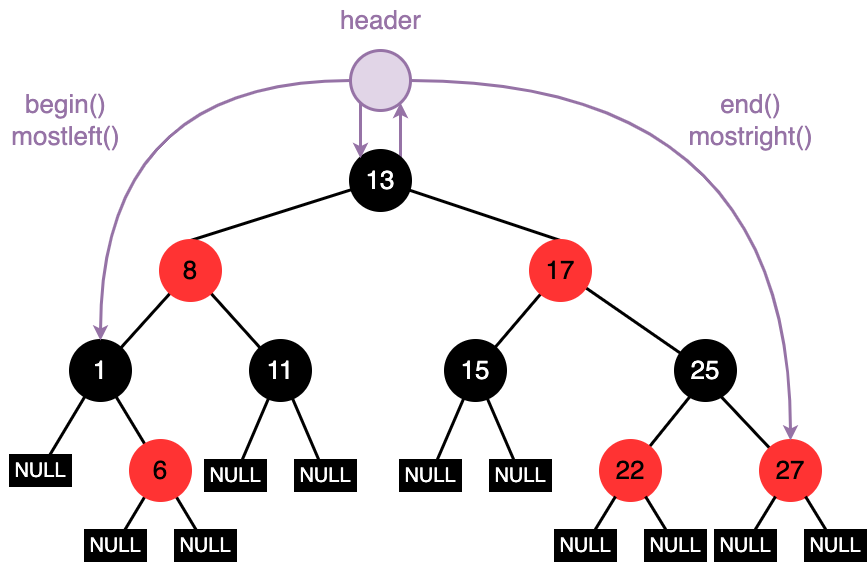

The diagram above was exported from draw.io. Its source (the exported page's mxGraphModel, read from the mxfile embedded in the PNG):
<mxGraphModel dx="891" dy="660" grid="1" gridSize="10" guides="1" tooltips="1" connect="1" arrows="1" fold="1" page="0" pageScale="1" pageWidth="827" pageHeight="1169" background="#ffffff" math="0" shadow="0">
  <root>
    <mxCell id="0" />
    <mxCell id="1" parent="0" />
    <mxCell id="vK5sNjhwSAPepivMWjb9-14" style="rounded=0;orthogonalLoop=1;jettySize=auto;html=1;endArrow=none;endFill=0;strokeWidth=3;entryX=0.5;entryY=0;entryDx=0;entryDy=0;" parent="1" source="vK5sNjhwSAPepivMWjb9-1" target="vK5sNjhwSAPepivMWjb9-2" edge="1">
      <mxGeometry relative="1" as="geometry" />
    </mxCell>
    <mxCell id="vK5sNjhwSAPepivMWjb9-15" style="rounded=0;orthogonalLoop=1;jettySize=auto;html=1;endArrow=none;endFill=0;strokeWidth=3;entryX=0.5;entryY=0;entryDx=0;entryDy=0;" parent="1" source="vK5sNjhwSAPepivMWjb9-1" target="vK5sNjhwSAPepivMWjb9-11" edge="1">
      <mxGeometry relative="1" as="geometry" />
    </mxCell>
    <mxCell id="C7sKc0nSGL1uXttjeoQ4-50" style="edgeStyle=orthogonalEdgeStyle;rounded=0;orthogonalLoop=1;jettySize=auto;html=1;fillColor=#e1d5e7;strokeColor=#9673a6;strokeWidth=3;" edge="1" parent="1" source="vK5sNjhwSAPepivMWjb9-1" target="C7sKc0nSGL1uXttjeoQ4-45">
      <mxGeometry relative="1" as="geometry">
        <Array as="points">
          <mxPoint x="500" y="450" />
          <mxPoint x="500" y="450" />
        </Array>
      </mxGeometry>
    </mxCell>
    <mxCell id="vK5sNjhwSAPepivMWjb9-1" value="&lt;font color=&quot;#ffffff&quot; style=&quot;font-size: 26px; background-color: rgb(0, 0, 0);&quot;&gt;13&lt;/font&gt;" style="ellipse;whiteSpace=wrap;html=1;aspect=fixed;strokeWidth=3;fillColor=#000000;" parent="1" vertex="1">
      <mxGeometry x="450" y="480" width="60" height="60" as="geometry" />
    </mxCell>
    <mxCell id="vK5sNjhwSAPepivMWjb9-7" style="rounded=0;orthogonalLoop=1;jettySize=auto;html=1;strokeWidth=3;endArrow=none;endFill=0;" parent="1" source="vK5sNjhwSAPepivMWjb9-2" target="vK5sNjhwSAPepivMWjb9-4" edge="1">
      <mxGeometry relative="1" as="geometry" />
    </mxCell>
    <mxCell id="vK5sNjhwSAPepivMWjb9-8" style="rounded=0;orthogonalLoop=1;jettySize=auto;html=1;strokeWidth=3;endArrow=none;endFill=0;" parent="1" source="vK5sNjhwSAPepivMWjb9-2" target="vK5sNjhwSAPepivMWjb9-5" edge="1">
      <mxGeometry relative="1" as="geometry" />
    </mxCell>
    <mxCell id="vK5sNjhwSAPepivMWjb9-2" value="&lt;font style=&quot;font-size: 26px;&quot;&gt;8&lt;/font&gt;" style="ellipse;whiteSpace=wrap;html=1;aspect=fixed;strokeWidth=3;fillColor=#FF3333;strokeColor=#FF3333;" parent="1" vertex="1">
      <mxGeometry x="260" y="570" width="60" height="60" as="geometry" />
    </mxCell>
    <mxCell id="C7sKc0nSGL1uXttjeoQ4-32" style="rounded=0;orthogonalLoop=1;jettySize=auto;html=1;strokeWidth=3;endArrow=none;endFill=0;" edge="1" parent="1" source="vK5sNjhwSAPepivMWjb9-4" target="C7sKc0nSGL1uXttjeoQ4-30">
      <mxGeometry relative="1" as="geometry" />
    </mxCell>
    <mxCell id="vK5sNjhwSAPepivMWjb9-4" value="&lt;span style=&quot;font-size: 26px;&quot;&gt;&lt;font color=&quot;#ffffff&quot;&gt;1&lt;/font&gt;&lt;/span&gt;" style="ellipse;whiteSpace=wrap;html=1;aspect=fixed;strokeWidth=3;fillColor=#000000;" parent="1" vertex="1">
      <mxGeometry x="170" y="670" width="60" height="60" as="geometry" />
    </mxCell>
    <mxCell id="vK5sNjhwSAPepivMWjb9-5" value="&lt;span style=&quot;font-size: 26px;&quot;&gt;&lt;font color=&quot;#ffffff&quot;&gt;11&lt;/font&gt;&lt;/span&gt;" style="ellipse;whiteSpace=wrap;html=1;aspect=fixed;strokeWidth=3;fillColor=#000000;" parent="1" vertex="1">
      <mxGeometry x="350" y="670" width="60" height="60" as="geometry" />
    </mxCell>
    <mxCell id="vK5sNjhwSAPepivMWjb9-9" style="rounded=0;orthogonalLoop=1;jettySize=auto;html=1;strokeWidth=3;endArrow=none;endFill=0;" parent="1" source="vK5sNjhwSAPepivMWjb9-11" target="vK5sNjhwSAPepivMWjb9-12" edge="1">
      <mxGeometry relative="1" as="geometry" />
    </mxCell>
    <mxCell id="vK5sNjhwSAPepivMWjb9-10" style="rounded=0;orthogonalLoop=1;jettySize=auto;html=1;strokeWidth=3;endArrow=none;endFill=0;" parent="1" source="vK5sNjhwSAPepivMWjb9-11" target="vK5sNjhwSAPepivMWjb9-13" edge="1">
      <mxGeometry relative="1" as="geometry" />
    </mxCell>
    <mxCell id="vK5sNjhwSAPepivMWjb9-11" value="&lt;font style=&quot;font-size: 26px;&quot;&gt;17&lt;/font&gt;" style="ellipse;whiteSpace=wrap;html=1;aspect=fixed;strokeWidth=3;fillColor=#FF3333;strokeColor=#FF3333;" parent="1" vertex="1">
      <mxGeometry x="630" y="570" width="60" height="60" as="geometry" />
    </mxCell>
    <mxCell id="C7sKc0nSGL1uXttjeoQ4-39" style="rounded=0;orthogonalLoop=1;jettySize=auto;html=1;endArrow=none;endFill=0;strokeWidth=3;" edge="1" parent="1" source="vK5sNjhwSAPepivMWjb9-12" target="C7sKc0nSGL1uXttjeoQ4-37">
      <mxGeometry relative="1" as="geometry" />
    </mxCell>
    <mxCell id="C7sKc0nSGL1uXttjeoQ4-40" style="rounded=0;orthogonalLoop=1;jettySize=auto;html=1;endArrow=none;endFill=0;strokeWidth=3;" edge="1" parent="1" source="vK5sNjhwSAPepivMWjb9-12" target="C7sKc0nSGL1uXttjeoQ4-38">
      <mxGeometry relative="1" as="geometry" />
    </mxCell>
    <mxCell id="vK5sNjhwSAPepivMWjb9-12" value="&lt;span style=&quot;font-size: 26px;&quot;&gt;&lt;font color=&quot;#ffffff&quot;&gt;15&lt;/font&gt;&lt;/span&gt;" style="ellipse;whiteSpace=wrap;html=1;aspect=fixed;strokeWidth=3;fillColor=#000000;" parent="1" vertex="1">
      <mxGeometry x="545" y="670" width="60" height="60" as="geometry" />
    </mxCell>
    <mxCell id="vK5sNjhwSAPepivMWjb9-13" value="&lt;span style=&quot;font-size: 26px;&quot;&gt;&lt;font color=&quot;#ffffff&quot;&gt;25&lt;/font&gt;&lt;/span&gt;" style="ellipse;whiteSpace=wrap;html=1;aspect=fixed;strokeWidth=3;fillColor=#000000;" parent="1" vertex="1">
      <mxGeometry x="775" y="670" width="60" height="60" as="geometry" />
    </mxCell>
    <mxCell id="C7sKc0nSGL1uXttjeoQ4-3" style="rounded=0;orthogonalLoop=1;jettySize=auto;html=1;strokeWidth=3;endArrow=none;endFill=0;" edge="1" parent="1" target="C7sKc0nSGL1uXttjeoQ4-6">
      <mxGeometry relative="1" as="geometry">
        <mxPoint x="789.6677382136818" y="725.7860766406261" as="sourcePoint" />
      </mxGeometry>
    </mxCell>
    <mxCell id="C7sKc0nSGL1uXttjeoQ4-4" style="rounded=0;orthogonalLoop=1;jettySize=auto;html=1;strokeWidth=3;endArrow=none;endFill=0;" edge="1" parent="1" target="C7sKc0nSGL1uXttjeoQ4-7">
      <mxGeometry relative="1" as="geometry">
        <mxPoint x="820.3322617863182" y="725.7860766406261" as="sourcePoint" />
      </mxGeometry>
    </mxCell>
    <mxCell id="C7sKc0nSGL1uXttjeoQ4-6" value="&lt;span style=&quot;font-size: 26px;&quot;&gt;22&lt;/span&gt;" style="ellipse;whiteSpace=wrap;html=1;aspect=fixed;strokeWidth=3;fillColor=#FF3333;strokeColor=#FF3333;" vertex="1" parent="1">
      <mxGeometry x="700" y="770" width="60" height="60" as="geometry" />
    </mxCell>
    <mxCell id="C7sKc0nSGL1uXttjeoQ4-7" value="&lt;span style=&quot;font-size: 26px;&quot;&gt;27&lt;/span&gt;" style="ellipse;whiteSpace=wrap;html=1;aspect=fixed;strokeWidth=3;fillColor=#FF3333;strokeColor=#FF3333;" vertex="1" parent="1">
      <mxGeometry x="860" y="770" width="60" height="60" as="geometry" />
    </mxCell>
    <mxCell id="C7sKc0nSGL1uXttjeoQ4-9" style="rounded=0;orthogonalLoop=1;jettySize=auto;html=1;strokeWidth=3;endArrow=none;endFill=0;" edge="1" parent="1" target="C7sKc0nSGL1uXttjeoQ4-12">
      <mxGeometry relative="1" as="geometry">
        <mxPoint x="215.3322617863073" y="725.7860766406079" as="sourcePoint" />
      </mxGeometry>
    </mxCell>
    <mxCell id="C7sKc0nSGL1uXttjeoQ4-18" style="rounded=0;orthogonalLoop=1;jettySize=auto;html=1;endArrow=none;endFill=0;strokeWidth=3;" edge="1" parent="1" source="C7sKc0nSGL1uXttjeoQ4-12" target="C7sKc0nSGL1uXttjeoQ4-13">
      <mxGeometry relative="1" as="geometry" />
    </mxCell>
    <mxCell id="C7sKc0nSGL1uXttjeoQ4-20" style="rounded=0;orthogonalLoop=1;jettySize=auto;html=1;endArrow=none;endFill=0;strokeWidth=3;" edge="1" parent="1" source="C7sKc0nSGL1uXttjeoQ4-12" target="C7sKc0nSGL1uXttjeoQ4-14">
      <mxGeometry relative="1" as="geometry" />
    </mxCell>
    <mxCell id="C7sKc0nSGL1uXttjeoQ4-12" value="&lt;span style=&quot;font-size: 26px;&quot;&gt;6&lt;/span&gt;" style="ellipse;whiteSpace=wrap;html=1;aspect=fixed;strokeWidth=3;fillColor=#FF3333;strokeColor=#FF3333;" vertex="1" parent="1">
      <mxGeometry x="230" y="770" width="60" height="60" as="geometry" />
    </mxCell>
    <mxCell id="C7sKc0nSGL1uXttjeoQ4-13" value="&lt;font color=&quot;#ffffff&quot; style=&quot;font-size: 20px; background-color: rgb(0, 0, 0);&quot;&gt;NULL&lt;/font&gt;" style="rounded=0;whiteSpace=wrap;html=1;strokeWidth=3;fillColor=#000000;" vertex="1" parent="1">
      <mxGeometry x="185" y="860" width="60" height="30" as="geometry" />
    </mxCell>
    <mxCell id="C7sKc0nSGL1uXttjeoQ4-14" value="&lt;font color=&quot;#ffffff&quot; style=&quot;font-size: 20px; background-color: rgb(0, 0, 0);&quot;&gt;NULL&lt;/font&gt;" style="rounded=0;whiteSpace=wrap;html=1;strokeWidth=3;fillColor=#000000;" vertex="1" parent="1">
      <mxGeometry x="275" y="860" width="60" height="30" as="geometry" />
    </mxCell>
    <mxCell id="C7sKc0nSGL1uXttjeoQ4-21" style="rounded=0;orthogonalLoop=1;jettySize=auto;html=1;endArrow=none;endFill=0;strokeWidth=3;" edge="1" parent="1" target="C7sKc0nSGL1uXttjeoQ4-23">
      <mxGeometry relative="1" as="geometry">
        <mxPoint x="715" y="826" as="sourcePoint" />
      </mxGeometry>
    </mxCell>
    <mxCell id="C7sKc0nSGL1uXttjeoQ4-22" style="rounded=0;orthogonalLoop=1;jettySize=auto;html=1;endArrow=none;endFill=0;strokeWidth=3;" edge="1" parent="1" target="C7sKc0nSGL1uXttjeoQ4-24">
      <mxGeometry relative="1" as="geometry">
        <mxPoint x="745" y="826" as="sourcePoint" />
      </mxGeometry>
    </mxCell>
    <mxCell id="C7sKc0nSGL1uXttjeoQ4-23" value="&lt;font color=&quot;#ffffff&quot; style=&quot;font-size: 20px; background-color: rgb(0, 0, 0);&quot;&gt;NULL&lt;/font&gt;" style="rounded=0;whiteSpace=wrap;html=1;strokeWidth=3;fillColor=#000000;" vertex="1" parent="1">
      <mxGeometry x="655" y="860" width="60" height="30" as="geometry" />
    </mxCell>
    <mxCell id="C7sKc0nSGL1uXttjeoQ4-24" value="&lt;font color=&quot;#ffffff&quot; style=&quot;font-size: 20px; background-color: rgb(0, 0, 0);&quot;&gt;NULL&lt;/font&gt;" style="rounded=0;whiteSpace=wrap;html=1;strokeWidth=3;fillColor=#000000;" vertex="1" parent="1">
      <mxGeometry x="745" y="860" width="60" height="30" as="geometry" />
    </mxCell>
    <mxCell id="C7sKc0nSGL1uXttjeoQ4-25" style="rounded=0;orthogonalLoop=1;jettySize=auto;html=1;endArrow=none;endFill=0;strokeWidth=3;" edge="1" parent="1" target="C7sKc0nSGL1uXttjeoQ4-27">
      <mxGeometry relative="1" as="geometry">
        <mxPoint x="875" y="826" as="sourcePoint" />
      </mxGeometry>
    </mxCell>
    <mxCell id="C7sKc0nSGL1uXttjeoQ4-26" style="rounded=0;orthogonalLoop=1;jettySize=auto;html=1;endArrow=none;endFill=0;strokeWidth=3;" edge="1" parent="1" target="C7sKc0nSGL1uXttjeoQ4-28">
      <mxGeometry relative="1" as="geometry">
        <mxPoint x="905" y="826" as="sourcePoint" />
      </mxGeometry>
    </mxCell>
    <mxCell id="C7sKc0nSGL1uXttjeoQ4-27" value="&lt;font color=&quot;#ffffff&quot; style=&quot;font-size: 20px; background-color: rgb(0, 0, 0);&quot;&gt;NULL&lt;/font&gt;" style="rounded=0;whiteSpace=wrap;html=1;strokeWidth=3;fillColor=#000000;" vertex="1" parent="1">
      <mxGeometry x="815" y="860" width="60" height="30" as="geometry" />
    </mxCell>
    <mxCell id="C7sKc0nSGL1uXttjeoQ4-28" value="&lt;font color=&quot;#ffffff&quot; style=&quot;font-size: 20px; background-color: rgb(0, 0, 0);&quot;&gt;NULL&lt;/font&gt;" style="rounded=0;whiteSpace=wrap;html=1;strokeWidth=3;fillColor=#000000;" vertex="1" parent="1">
      <mxGeometry x="905" y="860" width="60" height="30" as="geometry" />
    </mxCell>
    <mxCell id="C7sKc0nSGL1uXttjeoQ4-30" value="&lt;font color=&quot;#ffffff&quot; style=&quot;font-size: 20px; background-color: rgb(0, 0, 0);&quot;&gt;NULL&lt;/font&gt;" style="rounded=0;whiteSpace=wrap;html=1;strokeWidth=3;fillColor=#000000;" vertex="1" parent="1">
      <mxGeometry x="110" y="785" width="60" height="30" as="geometry" />
    </mxCell>
    <mxCell id="C7sKc0nSGL1uXttjeoQ4-37" value="&lt;font color=&quot;#ffffff&quot; style=&quot;font-size: 20px; background-color: rgb(0, 0, 0);&quot;&gt;NULL&lt;/font&gt;" style="rounded=0;whiteSpace=wrap;html=1;strokeWidth=3;fillColor=#000000;" vertex="1" parent="1">
      <mxGeometry x="500" y="790" width="60" height="30" as="geometry" />
    </mxCell>
    <mxCell id="C7sKc0nSGL1uXttjeoQ4-38" value="&lt;font color=&quot;#ffffff&quot; style=&quot;font-size: 20px; background-color: rgb(0, 0, 0);&quot;&gt;NULL&lt;/font&gt;" style="rounded=0;whiteSpace=wrap;html=1;strokeWidth=3;fillColor=#000000;" vertex="1" parent="1">
      <mxGeometry x="590" y="790" width="60" height="30" as="geometry" />
    </mxCell>
    <mxCell id="C7sKc0nSGL1uXttjeoQ4-41" style="rounded=0;orthogonalLoop=1;jettySize=auto;html=1;endArrow=none;endFill=0;strokeWidth=3;" edge="1" parent="1" target="C7sKc0nSGL1uXttjeoQ4-43">
      <mxGeometry relative="1" as="geometry">
        <mxPoint x="368" y="728" as="sourcePoint" />
      </mxGeometry>
    </mxCell>
    <mxCell id="C7sKc0nSGL1uXttjeoQ4-42" style="rounded=0;orthogonalLoop=1;jettySize=auto;html=1;endArrow=none;endFill=0;strokeWidth=3;" edge="1" parent="1" target="C7sKc0nSGL1uXttjeoQ4-44">
      <mxGeometry relative="1" as="geometry">
        <mxPoint x="392" y="728" as="sourcePoint" />
      </mxGeometry>
    </mxCell>
    <mxCell id="C7sKc0nSGL1uXttjeoQ4-43" value="&lt;font color=&quot;#ffffff&quot; style=&quot;font-size: 20px; background-color: rgb(0, 0, 0);&quot;&gt;NULL&lt;/font&gt;" style="rounded=0;whiteSpace=wrap;html=1;strokeWidth=3;fillColor=#000000;" vertex="1" parent="1">
      <mxGeometry x="305" y="790" width="60" height="30" as="geometry" />
    </mxCell>
    <mxCell id="C7sKc0nSGL1uXttjeoQ4-44" value="&lt;font color=&quot;#ffffff&quot; style=&quot;font-size: 20px; background-color: rgb(0, 0, 0);&quot;&gt;NULL&lt;/font&gt;" style="rounded=0;whiteSpace=wrap;html=1;strokeWidth=3;fillColor=#000000;" vertex="1" parent="1">
      <mxGeometry x="395" y="790" width="60" height="30" as="geometry" />
    </mxCell>
    <mxCell id="C7sKc0nSGL1uXttjeoQ4-47" style="rounded=0;orthogonalLoop=1;jettySize=auto;html=1;strokeWidth=3;edgeStyle=orthogonalEdgeStyle;curved=1;fillColor=#e1d5e7;strokeColor=#9673a6;" edge="1" parent="1" source="C7sKc0nSGL1uXttjeoQ4-45" target="vK5sNjhwSAPepivMWjb9-4">
      <mxGeometry relative="1" as="geometry" />
    </mxCell>
    <mxCell id="C7sKc0nSGL1uXttjeoQ4-48" style="rounded=0;orthogonalLoop=1;jettySize=auto;html=1;strokeWidth=3;edgeStyle=orthogonalEdgeStyle;curved=1;fillColor=#e1d5e7;strokeColor=#9673a6;" edge="1" parent="1" source="C7sKc0nSGL1uXttjeoQ4-45" target="C7sKc0nSGL1uXttjeoQ4-7">
      <mxGeometry relative="1" as="geometry" />
    </mxCell>
    <mxCell id="C7sKc0nSGL1uXttjeoQ4-49" style="edgeStyle=orthogonalEdgeStyle;rounded=0;orthogonalLoop=1;jettySize=auto;html=1;fillColor=#e1d5e7;strokeColor=#9673a6;strokeWidth=3;" edge="1" parent="1" source="C7sKc0nSGL1uXttjeoQ4-45" target="vK5sNjhwSAPepivMWjb9-1">
      <mxGeometry relative="1" as="geometry">
        <Array as="points">
          <mxPoint x="460" y="450" />
          <mxPoint x="460" y="450" />
        </Array>
      </mxGeometry>
    </mxCell>
    <mxCell id="C7sKc0nSGL1uXttjeoQ4-45" value="" style="ellipse;whiteSpace=wrap;html=1;aspect=fixed;strokeWidth=3;fillColor=#e1d5e7;strokeColor=#9673A6;" vertex="1" parent="1">
      <mxGeometry x="450" y="380" width="60" height="60" as="geometry" />
    </mxCell>
    <mxCell id="C7sKc0nSGL1uXttjeoQ4-46" value="&lt;font color=&quot;#9773a6&quot; style=&quot;font-size: 26px;&quot;&gt;header&lt;/font&gt;" style="text;html=1;align=center;verticalAlign=middle;resizable=0;points=[];autosize=1;strokeColor=none;fillColor=none;" vertex="1" parent="1">
      <mxGeometry x="430" y="330" width="100" height="40" as="geometry" />
    </mxCell>
    <mxCell id="C7sKc0nSGL1uXttjeoQ4-51" value="&lt;font color=&quot;#9673a6&quot; style=&quot;font-size: 26px;&quot;&gt;begin()&lt;br&gt;mostleft()&lt;/font&gt;" style="text;html=1;align=center;verticalAlign=middle;resizable=0;points=[];autosize=1;strokeColor=none;fillColor=none;" vertex="1" parent="1">
      <mxGeometry x="100" y="410" width="130" height="80" as="geometry" />
    </mxCell>
    <mxCell id="C7sKc0nSGL1uXttjeoQ4-52" value="&lt;font color=&quot;#9673a6&quot; style=&quot;font-size: 26px;&quot;&gt;end()&lt;br&gt;mostright()&lt;/font&gt;" style="text;html=1;align=center;verticalAlign=middle;resizable=0;points=[];autosize=1;strokeColor=none;fillColor=none;" vertex="1" parent="1">
      <mxGeometry x="775" y="410" width="150" height="80" as="geometry" />
    </mxCell>
  </root>
</mxGraphModel>